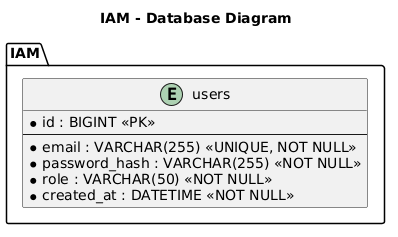

The diagram above was rendered by PlantUML. Its source (embedded in the PNG):
@startuml
title IAM - Database Diagram

package "IAM" {

    entity "users" as users {
        * id : BIGINT <<PK>>
        --
        * email : VARCHAR(255) <<UNIQUE, NOT NULL>>
        * password_hash : VARCHAR(255) <<NOT NULL>>
        * role : VARCHAR(50) <<NOT NULL>>
        * created_at : DATETIME <<NOT NULL>>
    }

}
@enduml